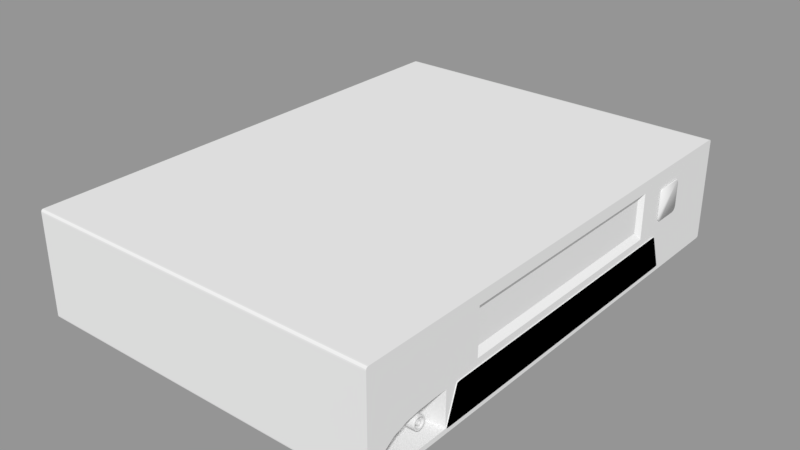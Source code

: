# Source: VHS_Machine_LOD_B.blend  (saved by Blender 2.79.0; exported with 4.5.12 LTS)
import bpy
from mathutils import Matrix  # noqa: F401  (used for matrix-valued properties, if any)

bpy.ops.wm.read_factory_settings(use_empty=True)
scene = bpy.context.scene
scene.name = 'Scene'

# ---- collections
col_collection_1 = bpy.data.collections.new('Collection 1'); scene.collection.children.link(col_collection_1)

# ---- materials (node trees are filled in below, after node groups)
mat_material = bpy.data.materials.new('Material')
mat_material.alpha_threshold = 0.0
mat_material.use_transparent_shadow = False
mat_material.roughness = 0.5
mat_material.line_color = (0.0, 0.0, 0.0, 1.0)
mat_material_002 = bpy.data.materials.new('Material.002')
mat_material_002.alpha_threshold = 0.0
mat_material_002.use_transparent_shadow = False
mat_material_002.diffuse_color = (0.0, 0.0, 0.0, 1.0)
mat_material_002.roughness = 0.5

# ---- material node trees

# ---- meshes
me_cube_002 = bpy.data.meshes.new('Cube.002')
me_cube_002.from_pydata([(-0.5685, -0.5, 0.1361), (-0.5685, 0.5, 0.1361), (-0.5685, -0.5, 0.7016), (-0.5685, 0.5, 0.7016), (0.3975, 0.5, 0.1361), (0.3975, -0.5, 0.1361), (0.3975, 0.5, 0.7016), (0.3975, -0.5, 0.7016)], [], [(0, 5, 7, 2), (1, 3, 6, 4), (0, 2, 3, 1), (3, 2, 7, 6), (5, 4, 6, 7)])
me_cube_002.materials.append(mat_material)
me_cube_002.materials.append(mat_material_002)
me_cube_002.use_remesh_preserve_volume = False
me_cube_002.use_remesh_preserve_attributes = False
me_cube_002.use_mirror_vertex_groups = False
me_cube_002.update()
me_eject_button = bpy.data.meshes.new('Eject Button')
me_eject_button.from_pydata([(-0.0004319, -0.00613, -0.008905), (-0.0004319, -0.008913, -0.006128), (-0.0004319, -0.007195, -0.008694), (-0.0004319, -0.008098, -0.008092), (-0.0004319, -0.008701, -0.007191), (-0.0004319, -0.008913, 0.006128), (-0.0004319, -0.00613, 0.008905), (-0.0004319, -0.008701, 0.007191), (-0.0004319, -0.008098, 0.008091), (-0.0004319, -0.007195, 0.008693), (-0.0004319, 0.008936, -0.006128), (-0.0004319, 0.006153, -0.008905), (-0.0004319, 0.008724, -0.007191), (-0.0004319, 0.008121, -0.008092), (-0.0004319, 0.007218, -0.008694), (-0.0004319, 0.006153, 0.008905), (-0.0004319, 0.008936, 0.006128), (-0.0004319, 0.007218, 0.008693), (-0.0004319, 0.008121, 0.008091), (-0.0004319, 0.008724, 0.007191), (0.0004319, -0.008913, -0.006128), (0.0004319, -0.00613, -0.008905), (0.0004319, -0.008701, -0.007191), (0.0004319, -0.008098, -0.008092), (0.0004319, -0.007195, -0.008694), (0.0004319, -0.00613, 0.008905), (0.0004319, -0.008913, 0.006128), (0.0004319, -0.007195, 0.008693), (0.0004319, -0.008098, 0.008091), (0.0004319, -0.008701, 0.007191), (0.0004319, 0.006153, -0.008905), (0.0004319, 0.008936, -0.006128), (0.0004319, 0.007218, -0.008694), (0.0004319, 0.008121, -0.008092), (0.0004319, 0.008724, -0.007191), (0.0004319, 0.008936, 0.006128), (0.0004319, 0.006153, 0.008905), (0.0004319, 0.008724, 0.007191), (0.0004319, 0.008121, 0.008091), (0.0004319, 0.007218, 0.008693)], [], [(20, 26, 5, 1), (30, 32, 33, 34, 31, 35, 37, 38, 39, 36, 25, 27, 28, 29, 26, 20, 22, 23, 24, 21), (36, 15, 6, 25), (0, 2, 3, 4, 1, 5, 7, 8, 9, 6, 15, 17, 18, 19, 16, 10, 12, 13, 14, 11), (10, 16, 35, 31), (30, 11, 14, 32), (32, 14, 13, 33), (33, 13, 12, 34), (34, 12, 10, 31), (15, 36, 39, 17), (17, 39, 38, 18), (18, 38, 37, 19), (19, 37, 35, 16), (0, 21, 24, 2), (2, 24, 23, 3), (3, 23, 22, 4), (4, 22, 20, 1), (25, 6, 9, 27), (27, 9, 8, 28), (28, 8, 7, 29), (29, 7, 5, 26), (11, 30, 21, 0)])
me_eject_button.polygons.foreach_set('use_smooth', [True] * 22)
me_eject_button.use_remesh_preserve_volume = False
me_eject_button.use_remesh_preserve_attributes = False
me_eject_button.use_mirror_vertex_groups = False
me_eject_button.update()
me_slot = bpy.data.meshes.new('slot')
me_slot.from_pydata([(0.07748, -0.2395, 0.392), (0.07748, 0.2395, 0.392), (0.07748, -0.2395, 0.5694), (0.07748, 0.2395, 0.5694), (0.3975, -0.2483, 0.6042), (0.3975, -0.2483, 0.3572), (0.3975, 0.2483, 0.6042), (0.3975, 0.2483, 0.3572), (0.3862, -0.2395, 0.5694), (0.3862, -0.2395, 0.392), (0.3862, 0.2395, 0.392), (0.3862, 0.2395, 0.5694)], [], [(0, 1, 3, 2), (8, 2, 3, 11), (10, 1, 0, 9), (11, 3, 1, 10), (9, 0, 2, 8), (4, 5, 9, 8), (5, 7, 10, 9), (6, 4, 8, 11), (7, 6, 11, 10)])
me_slot.materials.append(mat_material)
me_slot.use_remesh_preserve_volume = False
me_slot.use_remesh_preserve_attributes = False
me_slot.use_mirror_vertex_groups = False
me_slot.update()
me_cube_003 = bpy.data.meshes.new('Cube.003')
me_cube_003.from_pydata([(0.1151, -0.0958, 0.0588), (0.1151, -0.0958, 0.08541), (0.1151, 0.0958, 0.0588), (0.1151, 0.0958, 0.08541), (0.1158, -0.0958, 0.0588), (0.1158, -0.0958, 0.08541), (0.1158, 0.0958, 0.0588), (0.1158, 0.0958, 0.08541)], [], [(0, 1, 3, 2), (2, 3, 7, 6), (6, 7, 5, 4), (4, 5, 1, 0), (2, 6, 4, 0), (7, 3, 1, 5)])
me_cube_003.use_remesh_preserve_volume = False
me_cube_003.use_remesh_preserve_attributes = False
me_cube_003.use_mirror_vertex_groups = False
me_cube_003.update()
me_cube = bpy.data.meshes.new('Cube')
me_cube.from_pydata([(0.3975, 0.5, 0.1624), (0.3975, -0.5, 0.1624), (-0.5685, -0.5, 0.1624), (-0.5685, 0.5, 0.1624), (0.3975, 0.5, 0.3537), (0.3975, -0.5, 0.3537), (-0.5685, -0.5, 0.3537), (-0.5685, 0.5, 0.3537), (0.3975, -0.3, 0.1361), (-0.5685, -0.3, 0.1361), (0.3975, -0.2483, 0.6394), (-0.5685, -0.3, 0.7016), (-0.5685, -0.3, 0.1624), (-0.5685, -0.3, 0.3537), (-0.5685, 0.3, 0.1361), (-0.5685, 0.3, 0.7016), (-0.5685, 0.3, 0.1624), (-0.5685, 0.3, 0.3537), (0.3975, 0.3, 0.1361), (0.3975, 0.2483, 0.6394), (0.3975, -0.325, 0.1624), (0.3975, -0.3, 0.3537), (0.3975, -0.325, 0.1361), (0.3975, -0.325, 0.7016), (0.3356, -0.3301, 0.1675), (0.3356, -0.3301, 0.3486), (-0.5685, -0.325, 0.1361), (-0.5685, -0.325, 0.7016), (-0.5685, -0.325, 0.1624), (-0.5685, -0.325, 0.3537), (0.3975, -0.475, 0.1361), (0.3975, -0.475, 0.7016), (0.3356, -0.4699, 0.1675), (-0.5685, -0.475, 0.1361), (-0.5685, -0.475, 0.7016), (-0.5685, -0.475, 0.1624), (-0.5685, -0.475, 0.3537), (0.3975, 0.5, 0.3779), (0.3975, -0.5, 0.3779), (-0.5685, -0.5, 0.3779), (-0.5685, 0.5, 0.3779), (-0.5685, -0.3, 0.3779), (-0.5685, 0.3, 0.3779), (0.3975, 0.2483, 0.3925), (0.3975, -0.2483, 0.3925), (-0.5685, -0.325, 0.3779), (0.3975, -0.325, 0.3779), (0.3975, -0.475, 0.3779), (-0.5685, -0.475, 0.3779), (0.3975, 0.325, 0.1624), (0.3975, 0.3, 0.7016), (0.3975, -0.3, 0.7016), (0.3975, 0.3, 0.3779), (0.3975, -0.3, 0.3779), (0.3975, 0.2887, 0.3537), (0.3975, 0.3005, 0.3501), (0.3975, 0.3, 0.3537), (0.3975, 0.293, 0.3534), (0.3975, 0.2968, 0.3526), (0.3975, 0.2994, 0.3514), (0.3975, -0.3004, 0.3501), (0.3975, -0.2886, 0.3537), (0.3975, -0.2994, 0.3514), (0.3975, -0.2968, 0.3526), (0.3975, -0.293, 0.3534), (0.3975, -0.3127, 0.1624), (0.3975, -0.3245, 0.166), (0.3975, -0.3173, 0.1627), (0.3975, -0.3212, 0.1635), (0.3975, -0.3237, 0.1646), (0.3975, 0.3245, 0.166), (0.3975, 0.3127, 0.1624), (0.3975, 0.3238, 0.1646), (0.3975, 0.3213, 0.1635), (0.3975, 0.3174, 0.1627), (0.3994, 0.3005, 0.3501), (0.3994, 0.2887, 0.3537), (0.3994, 0.2994, 0.3514), (0.3994, 0.2968, 0.3526), (0.3994, 0.293, 0.3534), (0.3994, -0.2886, 0.3537), (0.3994, -0.3004, 0.3501), (0.3994, -0.293, 0.3534), (0.3994, -0.2968, 0.3526), (0.3994, -0.2994, 0.3514), (0.3994, -0.3245, 0.166), (0.3994, -0.3127, 0.1624), (0.3994, -0.3237, 0.1646), (0.3994, -0.3212, 0.1635), (0.3994, -0.3173, 0.1627), (0.3994, 0.3127, 0.1624), (0.3994, 0.3245, 0.166), (0.3994, 0.3174, 0.1627), (0.3994, 0.3213, 0.1635), (0.3994, 0.3238, 0.1646), (0.3975, -0.4875, 0.1361), (0.3975, -0.4875, 0.7016), (0.3975, -0.4875, 0.1624), (0.3975, -0.4875, 0.3537), (-0.5685, -0.4875, 0.1361), (-0.5685, -0.4875, 0.7016), (-0.5685, -0.4875, 0.1624), (-0.5685, -0.4875, 0.3537), (-0.5685, -0.4875, 0.3779), (0.3975, -0.4875, 0.3779), (0.3975, 0.5, 0.6689), (0.3975, -0.5, 0.6689), (-0.5685, -0.5, 0.6689), (-0.5685, 0.5, 0.6689), (0.3975, -0.325, 0.6689), (0.3975, -0.475, 0.6689), (-0.5685, -0.3, 0.6689), (-0.5685, 0.3, 0.6689), (0.3975, 0.3, 0.6689), (0.3975, -0.3, 0.6689), (-0.5685, -0.325, 0.6689), (-0.5685, -0.475, 0.6689), (0.3975, 0.2483, 0.6145), (0.3975, -0.2483, 0.6145), (-0.5685, -0.4875, 0.6689), (0.3975, -0.4875, 0.6689), (-0.5685, 0.4819, 0.1361), (-0.5685, 0.4819, 0.7016), (-0.5685, 0.4819, 0.1624), (-0.5685, 0.4819, 0.3537), (0.3975, 0.4819, 0.1361), (0.3975, 0.4819, 0.7016), (0.3975, 0.4819, 0.3537), (0.3975, 0.4819, 0.3779), (-0.5685, 0.4819, 0.3779), (0.3975, 0.4842, 0.1624), (0.3975, 0.4819, 0.6689), (-0.5685, 0.4819, 0.6689), (-0.5685, -0.4938, 0.1361), (-0.5685, -0.5, 0.1492), (-0.5685, -0.4964, 0.1364), (-0.5685, -0.4987, 0.1388), (-0.5685, -0.4998, 0.1437), (-0.5685, 0.5, 0.1492), (-0.5685, 0.4909, 0.1361), (-0.5685, 0.4998, 0.1437), (-0.5685, 0.4981, 0.1388), (-0.5685, 0.4947, 0.1364), (-0.5685, -0.5, 0.6853), (-0.5685, -0.4938, 0.7016), (-0.5685, -0.4998, 0.6921), (-0.5685, -0.4987, 0.6982), (-0.5685, -0.4964, 0.7012), (-0.5685, 0.4909, 0.7016), (-0.5685, 0.5, 0.6853), (-0.5685, 0.4947, 0.7012), (-0.5685, 0.4981, 0.6982), (-0.5685, 0.4998, 0.6921), (0.3975, 0.4909, 0.1361), (0.3975, 0.5, 0.1492), (0.3975, 0.4947, 0.1364), (0.3975, 0.4981, 0.1388), (0.3975, 0.4998, 0.1437), (0.3975, -0.5, 0.1492), (0.3975, -0.4938, 0.1361), (0.3975, -0.4998, 0.1437), (0.3975, -0.4987, 0.1388), (0.3975, -0.4964, 0.1364), (0.3975, 0.5, 0.6853), (0.3975, 0.4909, 0.7016), (0.3975, 0.4998, 0.6921), (0.3975, 0.4981, 0.6982), (0.3975, 0.4947, 0.7012), (0.3975, -0.4938, 0.7016), (0.3975, -0.5, 0.6853), (0.3975, -0.4964, 0.7012), (0.3975, -0.4987, 0.6982), (0.3975, -0.4998, 0.6921), (0.3975, -0.325, 0.3537), (0.3975, -0.475, 0.1624), (0.3356, -0.3595, 0.348), (0.3356, -0.3887, 0.344), (0.3356, -0.4168, 0.3328), (0.3356, -0.4411, 0.3112), (0.3356, -0.4577, 0.2799), (0.3356, -0.4664, 0.2434), (0.3356, -0.4694, 0.2056), (0.3975, -0.4745, 0.2026), (0.3975, -0.4712, 0.2426), (0.3975, -0.4619, 0.2811), (0.3975, -0.444, 0.3142), (0.3975, -0.4181, 0.337), (0.3975, -0.3879, 0.3488), (0.3975, -0.3565, 0.3531), (0.3356, -0.4193, 0.2556), (0.3676, -0.4193, 0.2556), (0.3356, -0.4124, 0.2556), (0.3676, -0.4124, 0.2556), (0.3356, -0.4133, 0.2428), (0.3676, -0.4133, 0.2428), (0.3356, -0.416, 0.232), (0.3676, -0.416, 0.232), (0.3356, -0.4201, 0.2248), (0.3676, -0.4201, 0.2248), (0.3356, -0.4249, 0.2223), (0.3676, -0.4249, 0.2223), (0.3356, -0.4297, 0.2248), (0.3676, -0.4297, 0.2248), (0.3356, -0.4337, 0.232), (0.3676, -0.4337, 0.232), (0.3356, -0.4364, 0.2428), (0.3676, -0.4364, 0.2428), (0.3356, -0.4374, 0.2556), (0.3676, -0.4374, 0.2556), (0.3356, -0.4364, 0.2683), (0.3676, -0.4364, 0.2683), (0.3356, -0.4337, 0.2792), (0.3676, -0.4337, 0.2792), (0.3356, -0.4297, 0.2864), (0.3676, -0.4297, 0.2864), (0.3356, -0.4249, 0.2889), (0.3676, -0.4249, 0.2889), (0.3356, -0.4201, 0.2864), (0.3676, -0.4201, 0.2864), (0.3356, -0.416, 0.2792), (0.3676, -0.416, 0.2792), (0.3356, -0.4133, 0.2683), (0.3676, -0.4133, 0.2683), (0.3356, -0.4197, 0.2498), (0.3676, -0.4197, 0.2498), (0.3356, -0.4209, 0.245), (0.3676, -0.4209, 0.245), (0.3356, -0.4227, 0.2417), (0.3676, -0.4227, 0.2417), (0.3356, -0.4249, 0.2406), (0.3676, -0.4249, 0.2406), (0.3356, -0.427, 0.2417), (0.3676, -0.427, 0.2417), (0.3356, -0.4289, 0.245), (0.3676, -0.4289, 0.245), (0.3356, -0.4301, 0.2498), (0.3676, -0.4301, 0.2498), (0.3356, -0.4305, 0.2556), (0.3676, -0.4305, 0.2556), (0.3356, -0.4301, 0.2613), (0.3676, -0.4301, 0.2613), (0.3356, -0.4289, 0.2662), (0.3676, -0.4289, 0.2662), (0.3356, -0.427, 0.2694), (0.3676, -0.427, 0.2694), (0.3356, -0.4249, 0.2706), (0.3676, -0.4249, 0.2706), (0.3356, -0.4227, 0.2694), (0.3676, -0.4227, 0.2694), (0.3356, -0.4209, 0.2662), (0.3676, -0.4209, 0.2662), (0.3356, -0.4197, 0.2613), (0.3676, -0.4197, 0.2613), (0.3349, -0.3645, 0.2556), (0.3844, -0.3645, 0.2556), (0.3349, -0.3618, 0.2556), (0.3844, -0.3618, 0.2556), (0.3349, -0.3627, 0.2423), (0.3844, -0.3627, 0.2423), (0.3349, -0.3656, 0.231), (0.3844, -0.3656, 0.231), (0.3349, -0.3698, 0.2234), (0.3844, -0.3698, 0.2234), (0.3349, -0.3748, 0.2208), (0.3844, -0.3748, 0.2208), (0.3349, -0.3798, 0.2234), (0.3844, -0.3798, 0.2234), (0.3349, -0.384, 0.231), (0.3844, -0.384, 0.231), (0.3349, -0.3869, 0.2423), (0.3844, -0.3869, 0.2423), (0.3349, -0.3878, 0.2556), (0.3844, -0.3878, 0.2556), (0.3349, -0.3869, 0.2689), (0.3844, -0.3869, 0.2689), (0.3349, -0.384, 0.2802), (0.3844, -0.384, 0.2802), (0.3349, -0.3798, 0.2877), (0.3844, -0.3798, 0.2877), (0.3349, -0.3748, 0.2904), (0.3844, -0.3748, 0.2904), (0.3349, -0.3698, 0.2877), (0.3844, -0.3698, 0.2877), (0.3349, -0.3656, 0.2802), (0.3844, -0.3656, 0.2802), (0.3349, -0.3627, 0.2689), (0.3844, -0.3627, 0.2689), (0.3349, -0.3653, 0.2451), (0.3844, -0.3653, 0.2451), (0.3349, -0.3675, 0.2362), (0.3844, -0.3675, 0.2362), (0.3349, -0.3709, 0.2302), (0.3844, -0.3709, 0.2302), (0.3349, -0.3748, 0.2281), (0.3844, -0.3748, 0.2281), (0.3349, -0.3787, 0.2302), (0.3844, -0.3787, 0.2302), (0.3349, -0.3821, 0.2362), (0.3844, -0.3821, 0.2362), (0.3349, -0.3843, 0.2451), (0.3844, -0.3843, 0.2451), (0.3349, -0.3851, 0.2556), (0.3844, -0.3851, 0.2556), (0.3349, -0.3843, 0.2661), (0.3844, -0.3843, 0.2661), (0.3349, -0.3821, 0.275), (0.3844, -0.3821, 0.275), (0.3349, -0.3787, 0.2809), (0.3844, -0.3787, 0.2809), (0.3349, -0.3748, 0.283), (0.3844, -0.3748, 0.283), (0.3349, -0.3709, 0.2809), (0.3844, -0.3709, 0.2809), (0.3349, -0.3675, 0.275), (0.3844, -0.3675, 0.275), (0.3349, -0.3653, 0.2661), (0.3844, -0.3653, 0.2661), (0.3366, -0.3706, 0.2556), (0.3827, -0.3706, 0.2556), (0.3366, -0.3694, 0.2556), (0.3827, -0.3694, 0.2556), (0.3366, -0.3699, 0.2501), (0.3827, -0.3699, 0.2501), (0.3366, -0.371, 0.2455), (0.3827, -0.371, 0.2455), (0.3366, -0.3728, 0.2424), (0.3827, -0.3728, 0.2424), (0.3366, -0.3748, 0.2413), (0.3827, -0.3748, 0.2413), (0.3366, -0.3768, 0.2424), (0.3827, -0.3768, 0.2424), (0.3366, -0.3786, 0.2455), (0.3827, -0.3786, 0.2455), (0.3366, -0.3797, 0.2501), (0.3827, -0.3797, 0.2501), (0.3366, -0.3802, 0.2556), (0.3827, -0.3802, 0.2556), (0.3366, -0.3797, 0.261), (0.3827, -0.3797, 0.261), (0.3366, -0.3786, 0.2657), (0.3827, -0.3786, 0.2657), (0.3366, -0.3768, 0.2688), (0.3827, -0.3768, 0.2688), (0.3366, -0.3748, 0.2699), (0.3827, -0.3748, 0.2699), (0.3366, -0.3728, 0.2688), (0.3827, -0.3728, 0.2688), (0.3366, -0.371, 0.2657), (0.3827, -0.371, 0.2657), (0.3366, -0.3699, 0.261), (0.3827, -0.3699, 0.261), (0.3366, -0.3709, 0.2513), (0.3827, -0.3709, 0.2513), (0.3366, -0.3718, 0.2476), (0.3827, -0.3718, 0.2476), (0.3366, -0.3732, 0.2452), (0.3827, -0.3732, 0.2452), (0.3366, -0.3748, 0.2443), (0.3827, -0.3748, 0.2443), (0.3366, -0.3764, 0.2452), (0.3827, -0.3764, 0.2452), (0.3366, -0.3778, 0.2476), (0.3827, -0.3778, 0.2476), (0.3366, -0.3787, 0.2513), (0.3827, -0.3787, 0.2513), (0.3366, -0.379, 0.2556), (0.3827, -0.379, 0.2556), (0.3366, -0.3787, 0.2599), (0.3827, -0.3787, 0.2599), (0.3366, -0.3778, 0.2635), (0.3827, -0.3778, 0.2635), (0.3366, -0.3764, 0.266), (0.3827, -0.3764, 0.266), (0.3366, -0.3748, 0.2668), (0.3827, -0.3748, 0.2668), (0.3366, -0.3732, 0.266), (0.3827, -0.3732, 0.266), (0.3366, -0.3718, 0.2635), (0.3827, -0.3718, 0.2635), (0.3366, -0.3709, 0.2599), (0.3827, -0.3709, 0.2599), (0.3994, 0.2304, 0.2844), (0.3994, 0.2304, 0.3113), (0.3994, 0.2405, 0.2844), (0.3994, 0.2405, 0.3113), (0.4061, 0.2304, 0.2844), (0.4061, 0.2304, 0.3113), (0.4061, 0.2405, 0.2844), (0.4061, 0.2405, 0.3113), (0.3994, 0.2304, 0.2411), (0.3994, 0.2304, 0.2681), (0.3994, 0.2405, 0.2411), (0.3994, 0.2405, 0.2681), (0.4061, 0.2304, 0.2411), (0.4061, 0.2304, 0.2681), (0.4061, 0.2405, 0.2411), (0.4061, 0.2405, 0.2681)], [], [(153, 125, 121, 139), (163, 105, 108, 149), (96, 100, 144, 168), (130, 125, 153, 155, 156, 157, 154, 0), (107, 143, 145, 146, 147, 144, 100, 119), (109, 114, 51, 23), (22, 8, 20), (4, 0, 3, 7), (0, 154, 138, 3), (133, 135, 136, 137, 134, 2, 101, 99), (37, 4, 7, 40), (20, 21, 173), (123, 124, 7, 3), (1, 5, 6, 2), (28, 29, 13, 12), (26, 28, 12, 9), (115, 27, 11, 111), (50, 15, 11, 51), (18, 8, 9, 14), (125, 18, 14, 121), (126, 122, 15, 50), (12, 13, 17, 16), (9, 12, 16, 14), (111, 11, 15, 112), (116, 34, 27, 115), (128, 127, 4, 37), (158, 160, 161, 162, 159, 95, 97, 1), (127, 130, 0, 4), (53, 21, 56, 52), (20, 8, 18, 49), (65, 71, 90, 86), (33, 35, 28, 26), (35, 36, 29, 28), (30, 22, 20, 174), (110, 109, 23, 31), (51, 11, 27, 23), (8, 22, 26, 9), (120, 110, 31, 96), (95, 30, 174, 97), (101, 102, 36, 35), (99, 101, 35, 33), (119, 100, 34, 116), (23, 27, 34, 31), (22, 30, 33, 26), (102, 103, 48, 36), (97, 174, 98), (98, 47, 104), (131, 128, 37, 105), (36, 48, 45, 29), (13, 41, 42, 17), (29, 45, 41, 13), (105, 37, 40, 108), (173, 21, 53, 46), (124, 129, 40, 7), (5, 38, 39, 6), (10, 19, 50, 51), (117, 43, 52, 113), (118, 10, 51, 114), (43, 44, 53, 52), (60, 66, 85, 81), (80, 82, 83, 84, 81, 85, 87, 88, 89, 86, 90, 92, 93, 94, 91, 75, 77, 78, 79, 76), (70, 55, 75, 91), (56, 21, 61, 54), (49, 56, 55, 70), (20, 49, 71, 65), (21, 20, 66, 60), (54, 57, 56), (57, 58, 56), (58, 59, 56), (59, 55, 56), (60, 62, 21), (62, 63, 21), (63, 64, 21), (64, 61, 21), (65, 67, 20), (67, 68, 20), (68, 69, 20), (69, 66, 20), (70, 72, 49), (72, 73, 49), (73, 74, 49), (74, 71, 49), (54, 76, 79, 57), (57, 79, 78, 58), (58, 78, 77, 59), (59, 77, 75, 55), (90, 71, 74, 92), (92, 74, 73, 93), (93, 73, 72, 94), (94, 72, 70, 91), (60, 81, 84, 62), (62, 84, 83, 63), (63, 83, 82, 64), (64, 82, 80, 61), (85, 66, 69, 87), (87, 69, 68, 88), (88, 68, 67, 89), (89, 67, 65, 86), (54, 61, 80, 76), (5, 98, 104, 38), (6, 39, 103, 102), (106, 169, 143, 107), (95, 159, 133, 99), (2, 6, 102, 101), (1, 97, 98, 5), (126, 131, 105, 163, 165, 166, 167, 164), (31, 34, 100, 96), (30, 95, 99, 33), (38, 104, 120, 106), (39, 107, 119, 103), (44, 118, 114, 53), (19, 117, 113, 50), (164, 148, 122, 126), (106, 120, 96, 168, 170, 171, 172, 169), (103, 119, 116, 48), (104, 47, 110, 120), (47, 46, 109, 110), (48, 116, 115, 45), (41, 111, 112, 42), (45, 115, 111, 41), (46, 53, 114, 109), (129, 132, 108, 40), (38, 106, 107, 39), (42, 112, 132, 129), (50, 113, 131, 126), (17, 42, 129, 124), (113, 52, 128, 131), (56, 49, 130, 127), (49, 18, 125, 130), (52, 56, 127, 128), (132, 122, 148, 150, 151, 152, 149, 108), (121, 123, 3, 138, 140, 141, 142, 139), (16, 17, 124, 123), (14, 16, 123, 121), (112, 15, 122, 132), (153, 139, 142, 155), (155, 142, 141, 156), (156, 141, 140, 157), (157, 140, 138, 154), (158, 134, 137, 160), (160, 137, 136, 161), (161, 136, 135, 162), (162, 135, 133, 159), (163, 149, 152, 165), (165, 152, 151, 166), (166, 151, 150, 167), (167, 150, 148, 164), (168, 144, 147, 170), (170, 147, 146, 171), (171, 146, 145, 172), (172, 145, 143, 169), (158, 1, 2, 134), (25, 24, 20, 173), (24, 32, 174, 20), (32, 24, 25, 175, 176, 177, 178, 179, 180, 181), (47, 173, 46), (174, 182, 183, 184, 185, 186, 187, 188, 173, 47, 98), (174, 32, 181, 182), (182, 181, 180, 183), (183, 180, 179, 184), (184, 179, 178, 185), (185, 178, 177, 186), (186, 177, 176, 187), (187, 176, 175, 188), (188, 175, 25, 173), (251, 189, 190, 252), (232, 202, 200, 230), (191, 192, 194, 193), (249, 251, 252, 250), (234, 204, 202, 232), (193, 194, 196, 195), (247, 249, 250, 248), (236, 206, 204, 234), (195, 196, 198, 197), (245, 247, 248, 246), (238, 208, 206, 236), (197, 198, 200, 199), (243, 245, 246, 244), (240, 210, 208, 238), (199, 200, 202, 201), (241, 243, 244, 242), (242, 212, 210, 240), (201, 202, 204, 203), (239, 241, 242, 240), (244, 214, 212, 242), (203, 204, 206, 205), (237, 239, 240, 238), (246, 216, 214, 244), (205, 206, 208, 207), (235, 237, 238, 236), (248, 218, 216, 246), (207, 208, 210, 209), (233, 235, 236, 234), (250, 220, 218, 248), (209, 210, 212, 211), (231, 233, 234, 232), (252, 222, 220, 250), (211, 212, 214, 213), (229, 231, 232, 230), (190, 192, 222, 252), (213, 214, 216, 215), (227, 229, 230, 228), (224, 194, 192, 190), (215, 216, 218, 217), (225, 227, 228, 226), (226, 196, 194, 224), (217, 218, 220, 219), (223, 225, 226, 224), (228, 198, 196, 226), (219, 220, 222, 221), (189, 223, 224, 190), (230, 200, 198, 228), (221, 222, 192, 191), (315, 253, 254, 316), (296, 266, 264, 294), (255, 256, 258, 257), (313, 315, 316, 314), (298, 268, 266, 296), (257, 258, 260, 259), (311, 313, 314, 312), (300, 270, 268, 298), (259, 260, 262, 261), (309, 311, 312, 310), (302, 272, 270, 300), (261, 262, 264, 263), (307, 309, 310, 308), (304, 274, 272, 302), (263, 264, 266, 265), (305, 307, 308, 306), (306, 276, 274, 304), (265, 266, 268, 267), (303, 305, 306, 304), (308, 278, 276, 306), (267, 268, 270, 269), (301, 303, 304, 302), (310, 280, 278, 308), (269, 270, 272, 271), (299, 301, 302, 300), (312, 282, 280, 310), (271, 272, 274, 273), (297, 299, 300, 298), (314, 284, 282, 312), (273, 274, 276, 275), (295, 297, 298, 296), (316, 286, 284, 314), (275, 276, 278, 277), (293, 295, 296, 294), (254, 256, 286, 316), (277, 278, 280, 279), (291, 293, 294, 292), (288, 258, 256, 254), (279, 280, 282, 281), (289, 291, 292, 290), (290, 260, 258, 288), (281, 282, 284, 283), (287, 289, 290, 288), (292, 262, 260, 290), (283, 284, 286, 285), (253, 287, 288, 254), (294, 264, 262, 292), (285, 286, 256, 255), (379, 317, 318, 380), (360, 330, 328, 358), (319, 320, 322, 321), (377, 379, 380, 378), (362, 332, 330, 360), (321, 322, 324, 323), (375, 377, 378, 376), (364, 334, 332, 362), (323, 324, 326, 325), (373, 375, 376, 374), (366, 336, 334, 364), (325, 326, 328, 327), (371, 373, 374, 372), (368, 338, 336, 366), (327, 328, 330, 329), (369, 371, 372, 370), (370, 340, 338, 368), (329, 330, 332, 331), (367, 369, 370, 368), (372, 342, 340, 370), (331, 332, 334, 333), (365, 367, 368, 366), (374, 344, 342, 372), (333, 334, 336, 335), (363, 365, 366, 364), (376, 346, 344, 374), (335, 336, 338, 337), (361, 363, 364, 362), (378, 348, 346, 376), (337, 338, 340, 339), (359, 361, 362, 360), (380, 350, 348, 378), (339, 340, 342, 341), (357, 359, 360, 358), (318, 320, 350, 380), (341, 342, 344, 343), (355, 357, 358, 356), (352, 322, 320, 318), (343, 344, 346, 345), (353, 355, 356, 354), (354, 324, 322, 352), (345, 346, 348, 347), (351, 353, 354, 352), (356, 326, 324, 354), (347, 348, 350, 349), (317, 351, 352, 318), (358, 328, 326, 356), (349, 350, 320, 319), (381, 382, 384, 383), (383, 384, 388, 387), (387, 388, 386, 385), (385, 386, 382, 381), (383, 387, 385, 381), (388, 384, 382, 386), (389, 390, 392, 391), (391, 392, 396, 395), (395, 396, 394, 393), (393, 394, 390, 389), (391, 395, 393, 389), (396, 392, 390, 394)])
me_cube.polygons.foreach_set('use_smooth', [0, 0, 0, 0, 0, 0, 0, 0, 0, 0, 0, 0, 0, 0, 0, 0, 0, 0, 0, 0, 0, 0, 0, 0, 0, 0, 0, 0, 0, 0, 0, 0, 0, 0, 0, 0, 0, 0, 0, 0, 0, 0, 0, 0, 0, 0, 0, 0, 0, 0, 0, 0, 0, 0, 0, 0, 0, 0, 0, 0, 0, 0, 0, 0, 0, 0, 0, 0, 0, 0, 0, 0, 0, 0, 0, 0, 0, 0, 0, 0, 0, 0, 0, 0, 0, 0, 0, 0, 0, 0, 0, 0, 0, 0, 0, 0, 0, 0, 0, 0, 0, 0, 0, 0, 0, 0, 0, 0, 0, 0, 0, 0, 0, 0, 0, 0, 0, 0, 0, 0, 0, 0, 0, 0, 0, 0, 0, 0, 0, 0, 0, 0, 0, 0, 0, 0, 0, 0, 0, 0, 0, 0, 0, 0, 0, 0, 0, 0, 0, 0, 0, 0, 0, 0, 0, 0, 0, 1, 1, 1, 1, 1, 1, 1, 1, 1, 0, 1, 1, 0, 1, 1, 0, 1, 1, 0, 1, 1, 0, 1, 1, 0, 1, 1, 0, 1, 1, 0, 1, 1, 0, 1, 1, 0, 1, 1, 0, 1, 1, 0, 1, 1, 0, 1, 1, 0, 1, 1, 0, 1, 1, 0, 1, 1, 0, 1, 1, 0, 1, 1, 0, 1, 1, 0, 1, 1, 0, 1, 1, 0, 1, 1, 0, 1, 1, 0, 1, 1, 0, 1, 1, 0, 1, 1, 0, 1, 1, 0, 1, 1, 0, 1, 1, 0, 1, 1, 0, 1, 1, 0, 1, 1, 0, 1, 1, 0, 1, 1, 0, 1, 1, 0, 1, 1, 0, 1, 1, 0, 1, 1, 0, 1, 1, 0, 1, 1, 0, 1, 1, 0, 1, 1, 0, 1, 1, 0, 1, 1, 0, 1, 1, 0, 1, 1, 0, 1, 1, 0, 1, 0, 0, 0, 0, 0, 0, 0, 0, 0, 0, 0, 0])
me_cube.polygons.foreach_set('material_index', [0, 0, 0, 0, 0, 0, 0, 0, 0, 0, 0, 0, 0, 0, 0, 0, 0, 0, 0, 0, 0, 0, 0, 0, 0, 0, 0, 0, 0, 0, 0, 0, 0, 0, 0, 0, 0, 0, 0, 0, 0, 0, 0, 0, 0, 0, 0, 0, 0, 0, 0, 0, 0, 0, 0, 0, 0, 0, 0, 0, 1, 0, 0, 0, 0, 0, 0, 0, 0, 0, 0, 0, 0, 0, 0, 0, 0, 0, 0, 0, 0, 0, 0, 0, 0, 0, 0, 0, 0, 0, 0, 0, 0, 0, 0, 0, 0, 0, 0, 0, 0, 0, 0, 0, 0, 0, 0, 0, 0, 0, 0, 0, 0, 0, 0, 0, 0, 0, 0, 0, 0, 0, 0, 0, 0, 0, 0, 0, 0, 0, 0, 0, 0, 0, 0, 0, 0, 0, 0, 0, 0, 0, 0, 0, 0, 0, 0, 0, 0, 0, 0, 0, 0, 0, 0, 0, 0, 0, 0, 0, 0, 0, 0, 0, 0, 0, 0, 0, 0, 0, 0, 0, 0, 0, 0, 0, 0, 0, 0, 0, 0, 0, 0, 0, 0, 0, 0, 0, 0, 0, 0, 0, 0, 0, 0, 0, 0, 0, 0, 0, 0, 0, 0, 0, 0, 0, 0, 0, 0, 0, 0, 0, 0, 0, 0, 0, 0, 0, 0, 0, 0, 0, 0, 0, 0, 0, 0, 0, 0, 0, 0, 0, 0, 0, 0, 0, 0, 0, 0, 0, 0, 0, 0, 0, 0, 0, 0, 0, 0, 0, 0, 0, 0, 0, 0, 0, 0, 0, 0, 0, 0, 0, 0, 0, 0, 0, 0, 0, 0, 0, 0, 0, 0, 0, 0, 0, 0, 0, 0, 0, 0, 0, 0, 0, 0, 0, 0, 0, 0, 0, 0, 0, 0, 0, 0, 0, 0, 0, 0, 0, 0, 0, 0, 0, 0, 0, 0, 0, 0, 1, 1, 1, 1, 1, 1, 1, 1, 1, 1, 1, 1])
_k = set([(190, 224), (190, 252), (192, 194), (192, 222), (194, 196), (196, 198), (198, 200), (200, 202), (202, 204), (204, 206), (206, 208), (208, 210), (210, 212), (212, 214), (214, 216), (216, 218), (218, 220), (220, 222), (224, 226), (226, 228), (228, 230), (230, 232), (232, 234), (234, 236), (236, 238), (238, 240), (240, 242), (242, 244), (244, 246), (246, 248), (248, 250), (250, 252), (254, 288), (254, 316), (256, 258), (256, 286), (258, 260), (260, 262), (262, 264), (264, 266), (266, 268), (268, 270), (270, 272), (272, 274), (274, 276), (276, 278), (278, 280), (280, 282), (282, 284), (284, 286), (288, 290), (290, 292), (292, 294), (294, 296), (296, 298), (298, 300), (300, 302), (302, 304), (304, 306), (306, 308), (308, 310), (310, 312), (312, 314), (314, 316), (318, 352), (318, 380), (320, 322), (320, 350), (322, 324), (324, 326), (326, 328), (328, 330), (330, 332), (332, 334), (334, 336), (336, 338), (338, 340), (340, 342), (342, 344), (344, 346), (346, 348), (348, 350), (352, 354), (354, 356), (356, 358), (358, 360), (360, 362), (362, 364), (364, 366), (366, 368), (368, 370), (370, 372), (372, 374), (374, 376), (376, 378), (378, 380)])
me_cube.attributes.new('sharp_edge', 'BOOLEAN', 'EDGE').data.foreach_set('value', [ (min(e.vertices), max(e.vertices)) in _k for e in me_cube.edges])
me_cube.materials.append(mat_material)
me_cube.materials.append(mat_material_002)
me_cube.use_remesh_preserve_volume = False
me_cube.use_remesh_preserve_attributes = False
me_cube.use_mirror_vertex_groups = False
me_cube.update()

# ---- objects
ob_vhs_machine_low_poly = bpy.data.objects.new('VHS Machine LOW POLY', me_cube_002)
ob_eject_button = bpy.data.objects.new('Eject Button', me_eject_button)
ob_slot = bpy.data.objects.new('Slot', me_slot)
ob_tape_load_point = bpy.data.objects.new('Tape Load Point', None)
ob_flap = bpy.data.objects.new('Flap', me_cube_003)
ob_vhs_machine_high_poly = bpy.data.objects.new('VHS Machine High Poly', me_cube)

# ---- transforms, parenting, visibility, modifiers, constraints
ob_vhs_machine_low_poly.location = (0.0, 0.0, 0.0)
ob_vhs_machine_low_poly.scale = (0.3, 0.4, 0.15)
ob_vhs_machine_low_poly.lock_rotations_4d = False
ob_vhs_machine_low_poly.empty_display_type = 'ARROWS'
ob_vhs_machine_low_poly.hide_viewport = True
ob_vhs_machine_low_poly.hide_select = True
ob_vhs_machine_low_poly.hide_render = True
ob_vhs_machine_low_poly.lineart.crease_threshold = 0.0
ob_eject_button.location = (0.1197, 0.1355, 0.07739)
ob_eject_button.scale = (1.0, 1.494, 1.494)
ob_eject_button.lineart.crease_threshold = 0.0
ob_slot.location = (0.0, 0.0, 0.005282)
ob_slot.scale = (0.3, 0.4, 0.15)
ob_slot.lock_rotations_4d = False
ob_slot.empty_display_type = 'ARROWS'
ob_slot.lineart.crease_threshold = 0.0
ob_tape_load_point.parent = ob_slot
ob_tape_load_point.matrix_parent_inverse = Matrix(((3.333, 0.0, 0.0, 0.0), (0.0, 2.5, 0.0, 0.0), (0.0, 0.0, 6.667, 0.0), (0.0, 0.0, 0.0, 1.0)))
ob_tape_load_point.location = (0.07365, 0.0, 0.07314)
ob_tape_load_point.empty_image_offset = (0.0, 0.0)
ob_tape_load_point.lineart.crease_threshold = 0.0
ob_flap.parent = ob_slot
ob_flap.matrix_parent_inverse = Matrix(((3.333, 0.0, 0.0, 0.0), (0.0, 2.5, 0.0, 0.0), (0.0, 0.0, 6.667, 0.0), (0.0, 0.0, 0.0, 1.0)))
ob_flap.location = (0.0, 0.0, 0.0)
ob_flap.lineart.crease_threshold = 0.0
ob_vhs_machine_high_poly.location = (0.0, 0.0, 0.0)
ob_vhs_machine_high_poly.scale = (0.3, 0.4, 0.15)
ob_vhs_machine_high_poly.lock_rotations_4d = False
ob_vhs_machine_high_poly.empty_display_type = 'ARROWS'
ob_vhs_machine_high_poly.lineart.crease_threshold = 0.0

# ---- collection membership
col_collection_1.objects.link(ob_vhs_machine_low_poly)
col_collection_1.objects.link(ob_eject_button)
col_collection_1.objects.link(ob_slot)
col_collection_1.objects.link(ob_tape_load_point)
col_collection_1.objects.link(ob_flap)
col_collection_1.objects.link(ob_vhs_machine_high_poly)

# ---- scene / render settings (as saved in the file)
scene.frame_start = 1; scene.frame_end = 250; scene.frame_set(1)
scene.render.engine = 'BLENDER_EEVEE_NEXT'
scene.render.resolution_percentage = 50
scene.render.dither_intensity = 0.0
scene.cycles.use_denoising = False
scene.cycles.samples = 128
scene.cycles.sampling_pattern = 'TABULATED_SOBOL'
scene.cycles.use_adaptive_sampling = False
scene.cycles.use_light_tree = False
scene.cycles.blur_glossy = 0.0
scene.cycles.sample_clamp_indirect = 0.0
scene.view_settings.view_transform = 'Standard'
bpy.context.view_layer.update()

# ---- added for rendering (the .blend has no active camera and no usable light): camera, sun + grey world if the file has none
cam_auto = bpy.data.cameras.new('AutoCamera')
cam_auto.lens = 50.0
cam_auto.sensor_width = 36.0
cam_auto.clip_end = 1000.0
ob_auto_camera = bpy.data.objects.new('AutoCamera', cam_auto)
scene.collection.objects.link(ob_auto_camera)
ob_auto_camera.location = (0.44073, -0.558113, 0.4349)
ob_auto_camera.rotation_euler = (1.09748, -7.21219e-08, 0.694738)
scene.camera = ob_auto_camera
light_auto_sun = bpy.data.lights.new('AutoSun', 'SUN')
light_auto_sun.energy = 3.0
light_auto_sun.angle = 0.0523599
ob_auto_sun = bpy.data.objects.new('AutoSun', light_auto_sun)
scene.collection.objects.link(ob_auto_sun)
ob_auto_sun.rotation_euler = (0.872665, 0.174533, 0.523599)
if scene.world is None:
    world_auto = bpy.data.worlds.new('AutoWorld')
    world_auto.color = (0.3, 0.3, 0.3)
    scene.world = world_auto
bpy.context.view_layer.update()
